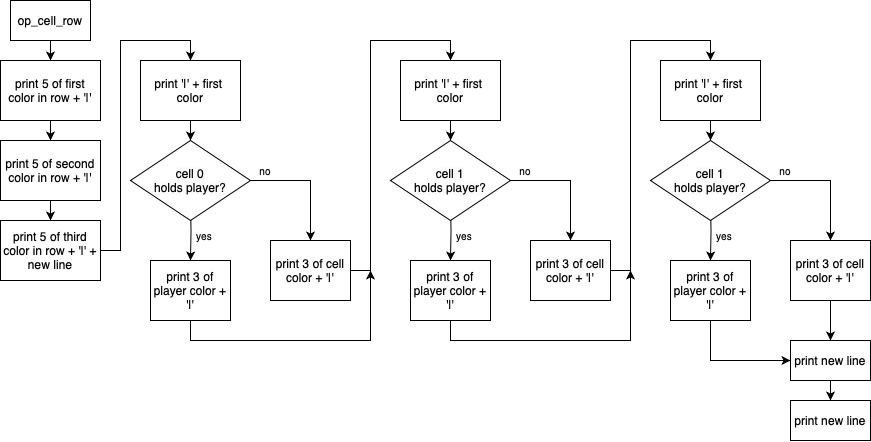

The diagram above was exported from draw.io. Its source (the exported page's mxGraphModel, read from the mxfile embedded in the PNG):
<mxGraphModel dx="950" dy="529" grid="1" gridSize="10" guides="1" tooltips="1" connect="1" arrows="1" fold="1" page="1" pageScale="1" pageWidth="850" pageHeight="1100" math="0" shadow="0">
  <root>
    <mxCell id="0" />
    <mxCell id="1" parent="0" />
    <mxCell id="TTf45crn3abN6rp4Mvj3-27" style="edgeStyle=orthogonalEdgeStyle;rounded=0;orthogonalLoop=1;jettySize=auto;html=1;entryX=0.5;entryY=0;entryDx=0;entryDy=0;" edge="1" parent="1" source="TTf45crn3abN6rp4Mvj3-1">
      <mxGeometry relative="1" as="geometry">
        <mxPoint x="120" y="100" as="targetPoint" />
      </mxGeometry>
    </mxCell>
    <mxCell id="TTf45crn3abN6rp4Mvj3-1" value="op_cell_row" style="rounded=0;whiteSpace=wrap;html=1;" vertex="1" parent="1">
      <mxGeometry x="80" y="40" width="80" height="40" as="geometry" />
    </mxCell>
    <mxCell id="TTf45crn3abN6rp4Mvj3-49" style="edgeStyle=orthogonalEdgeStyle;rounded=0;orthogonalLoop=1;jettySize=auto;html=1;entryX=0.5;entryY=0;entryDx=0;entryDy=0;" edge="1" parent="1" source="TTf45crn3abN6rp4Mvj3-46" target="TTf45crn3abN6rp4Mvj3-48">
      <mxGeometry relative="1" as="geometry" />
    </mxCell>
    <mxCell id="TTf45crn3abN6rp4Mvj3-46" value="print 5 of first color in row + '|'" style="rounded=0;whiteSpace=wrap;html=1;" vertex="1" parent="1">
      <mxGeometry x="70" y="100" width="100" height="60" as="geometry" />
    </mxCell>
    <mxCell id="TTf45crn3abN6rp4Mvj3-51" style="edgeStyle=orthogonalEdgeStyle;rounded=0;orthogonalLoop=1;jettySize=auto;html=1;" edge="1" parent="1" source="TTf45crn3abN6rp4Mvj3-48" target="TTf45crn3abN6rp4Mvj3-50">
      <mxGeometry relative="1" as="geometry" />
    </mxCell>
    <mxCell id="TTf45crn3abN6rp4Mvj3-48" value="print 5 of second color in row + '|'" style="rounded=0;whiteSpace=wrap;html=1;" vertex="1" parent="1">
      <mxGeometry x="70" y="180" width="100" height="60" as="geometry" />
    </mxCell>
    <mxCell id="TTf45crn3abN6rp4Mvj3-57" style="edgeStyle=orthogonalEdgeStyle;rounded=0;orthogonalLoop=1;jettySize=auto;html=1;entryX=0.5;entryY=0;entryDx=0;entryDy=0;" edge="1" parent="1" source="TTf45crn3abN6rp4Mvj3-50" target="TTf45crn3abN6rp4Mvj3-52">
      <mxGeometry relative="1" as="geometry">
        <mxPoint x="190" y="80" as="targetPoint" />
      </mxGeometry>
    </mxCell>
    <mxCell id="TTf45crn3abN6rp4Mvj3-50" value="print 5 of third color in row + '|' + new line" style="rounded=0;whiteSpace=wrap;html=1;" vertex="1" parent="1">
      <mxGeometry x="70" y="260" width="100" height="60" as="geometry" />
    </mxCell>
    <mxCell id="TTf45crn3abN6rp4Mvj3-58" style="edgeStyle=orthogonalEdgeStyle;rounded=0;orthogonalLoop=1;jettySize=auto;html=1;" edge="1" parent="1" source="TTf45crn3abN6rp4Mvj3-52">
      <mxGeometry relative="1" as="geometry">
        <mxPoint x="260.0344827586207" y="180.0000000000001" as="targetPoint" />
      </mxGeometry>
    </mxCell>
    <mxCell id="TTf45crn3abN6rp4Mvj3-52" value="print '|' + first&amp;nbsp;&lt;div&gt;color&lt;/div&gt;" style="rounded=0;whiteSpace=wrap;html=1;" vertex="1" parent="1">
      <mxGeometry x="210" y="100" width="100" height="60" as="geometry" />
    </mxCell>
    <mxCell id="TTf45crn3abN6rp4Mvj3-59" style="edgeStyle=orthogonalEdgeStyle;rounded=0;orthogonalLoop=1;jettySize=auto;html=1;" edge="1" parent="1" target="TTf45crn3abN6rp4Mvj3-55">
      <mxGeometry relative="1" as="geometry">
        <mxPoint x="260" y="240.0000000000001" as="sourcePoint" />
      </mxGeometry>
    </mxCell>
    <mxCell id="TTf45crn3abN6rp4Mvj3-81" style="edgeStyle=orthogonalEdgeStyle;rounded=0;orthogonalLoop=1;jettySize=auto;html=1;" edge="1" parent="1" source="TTf45crn3abN6rp4Mvj3-55">
      <mxGeometry relative="1" as="geometry">
        <mxPoint x="440" y="310" as="targetPoint" />
        <Array as="points">
          <mxPoint x="260" y="380" />
          <mxPoint x="440" y="380" />
        </Array>
      </mxGeometry>
    </mxCell>
    <mxCell id="TTf45crn3abN6rp4Mvj3-55" value="print 3 of player color + '|'" style="rounded=0;whiteSpace=wrap;html=1;" vertex="1" parent="1">
      <mxGeometry x="220" y="300" width="80" height="60" as="geometry" />
    </mxCell>
    <mxCell id="TTf45crn3abN6rp4Mvj3-80" style="edgeStyle=orthogonalEdgeStyle;rounded=0;orthogonalLoop=1;jettySize=auto;html=1;entryX=0.5;entryY=0;entryDx=0;entryDy=0;" edge="1" parent="1" source="TTf45crn3abN6rp4Mvj3-56" target="TTf45crn3abN6rp4Mvj3-71">
      <mxGeometry relative="1" as="geometry">
        <mxPoint x="440" y="80" as="targetPoint" />
        <Array as="points">
          <mxPoint x="440" y="310" />
          <mxPoint x="440" y="80" />
          <mxPoint x="520" y="80" />
        </Array>
      </mxGeometry>
    </mxCell>
    <mxCell id="TTf45crn3abN6rp4Mvj3-56" value="print 3 of cell color + '|'" style="rounded=0;whiteSpace=wrap;html=1;" vertex="1" parent="1">
      <mxGeometry x="340" y="280" width="80" height="60" as="geometry" />
    </mxCell>
    <mxCell id="TTf45crn3abN6rp4Mvj3-61" value="&lt;font style=&quot;font-size: 10px;&quot;&gt;yes&lt;/font&gt;" style="text;html=1;align=center;verticalAlign=middle;whiteSpace=wrap;rounded=0;" vertex="1" parent="1">
      <mxGeometry x="244" y="260" width="60" height="30" as="geometry" />
    </mxCell>
    <mxCell id="TTf45crn3abN6rp4Mvj3-62" value="&lt;font style=&quot;font-size: 10px;&quot;&gt;no&lt;/font&gt;" style="text;html=1;align=center;verticalAlign=middle;whiteSpace=wrap;rounded=0;" vertex="1" parent="1">
      <mxGeometry x="320" y="195" width="30" height="30" as="geometry" />
    </mxCell>
    <mxCell id="TTf45crn3abN6rp4Mvj3-65" style="edgeStyle=orthogonalEdgeStyle;rounded=0;orthogonalLoop=1;jettySize=auto;html=1;" edge="1" parent="1" source="TTf45crn3abN6rp4Mvj3-64" target="TTf45crn3abN6rp4Mvj3-56">
      <mxGeometry relative="1" as="geometry" />
    </mxCell>
    <mxCell id="TTf45crn3abN6rp4Mvj3-64" value="&lt;span style=&quot;caret-color: rgb(0, 0, 0); color: rgb(0, 0, 0); font-family: Helvetica; font-size: 12px; font-style: normal; font-variant-caps: normal; font-weight: normal; letter-spacing: normal; orphans: auto; text-align: center; text-indent: 0px; text-transform: none; white-space: normal; widows: auto; word-spacing: 0px; -webkit-text-size-adjust: auto; -webkit-text-stroke-width: 0px; background-color: rgb(251, 251, 251); text-decoration: none; display: inline !important; float: none;&quot;&gt;cell 0&lt;/span&gt;&lt;div&gt;&lt;span style=&quot;caret-color: rgb(0, 0, 0); color: rgb(0, 0, 0); font-family: Helvetica; font-size: 12px; font-style: normal; font-variant-caps: normal; font-weight: normal; letter-spacing: normal; orphans: auto; text-align: center; text-indent: 0px; text-transform: none; white-space: normal; widows: auto; word-spacing: 0px; -webkit-text-size-adjust: auto; -webkit-text-stroke-width: 0px; background-color: rgb(251, 251, 251); text-decoration: none; display: inline !important; float: none;&quot;&gt;holds player?&lt;/span&gt;&lt;/div&gt;" style="rhombus;whiteSpace=wrap;html=1;" vertex="1" parent="1">
      <mxGeometry x="200" y="180" width="120" height="80" as="geometry" />
    </mxCell>
    <mxCell id="TTf45crn3abN6rp4Mvj3-70" style="edgeStyle=orthogonalEdgeStyle;rounded=0;orthogonalLoop=1;jettySize=auto;html=1;" edge="1" parent="1" source="TTf45crn3abN6rp4Mvj3-71">
      <mxGeometry relative="1" as="geometry">
        <mxPoint x="520.0344827586207" y="180.0000000000001" as="targetPoint" />
      </mxGeometry>
    </mxCell>
    <mxCell id="TTf45crn3abN6rp4Mvj3-71" value="print '|' + first&amp;nbsp;&lt;div&gt;color&lt;/div&gt;" style="rounded=0;whiteSpace=wrap;html=1;" vertex="1" parent="1">
      <mxGeometry x="470" y="100" width="100" height="60" as="geometry" />
    </mxCell>
    <mxCell id="TTf45crn3abN6rp4Mvj3-72" style="edgeStyle=orthogonalEdgeStyle;rounded=0;orthogonalLoop=1;jettySize=auto;html=1;" edge="1" parent="1" target="TTf45crn3abN6rp4Mvj3-73">
      <mxGeometry relative="1" as="geometry">
        <mxPoint x="520" y="240.0000000000001" as="sourcePoint" />
      </mxGeometry>
    </mxCell>
    <mxCell id="TTf45crn3abN6rp4Mvj3-73" value="print 3 of player color + '|'" style="rounded=0;whiteSpace=wrap;html=1;" vertex="1" parent="1">
      <mxGeometry x="480" y="300" width="80" height="60" as="geometry" />
    </mxCell>
    <mxCell id="TTf45crn3abN6rp4Mvj3-91" style="edgeStyle=orthogonalEdgeStyle;rounded=0;orthogonalLoop=1;jettySize=auto;html=1;entryX=0.5;entryY=0;entryDx=0;entryDy=0;" edge="1" parent="1" source="TTf45crn3abN6rp4Mvj3-74" target="TTf45crn3abN6rp4Mvj3-83">
      <mxGeometry relative="1" as="geometry">
        <mxPoint x="700" y="80.00000000000011" as="targetPoint" />
        <Array as="points">
          <mxPoint x="700" y="310" />
          <mxPoint x="700" y="80" />
          <mxPoint x="780" y="80" />
        </Array>
      </mxGeometry>
    </mxCell>
    <mxCell id="TTf45crn3abN6rp4Mvj3-74" value="print 3 of cell color + '|'" style="rounded=0;whiteSpace=wrap;html=1;" vertex="1" parent="1">
      <mxGeometry x="600" y="280" width="80" height="60" as="geometry" />
    </mxCell>
    <mxCell id="TTf45crn3abN6rp4Mvj3-75" value="&lt;font style=&quot;font-size: 10px;&quot;&gt;yes&lt;/font&gt;" style="text;html=1;align=center;verticalAlign=middle;whiteSpace=wrap;rounded=0;" vertex="1" parent="1">
      <mxGeometry x="504" y="260" width="60" height="30" as="geometry" />
    </mxCell>
    <mxCell id="TTf45crn3abN6rp4Mvj3-76" value="&lt;font style=&quot;font-size: 10px;&quot;&gt;no&lt;/font&gt;" style="text;html=1;align=center;verticalAlign=middle;whiteSpace=wrap;rounded=0;" vertex="1" parent="1">
      <mxGeometry x="580" y="195" width="30" height="30" as="geometry" />
    </mxCell>
    <mxCell id="TTf45crn3abN6rp4Mvj3-77" style="edgeStyle=orthogonalEdgeStyle;rounded=0;orthogonalLoop=1;jettySize=auto;html=1;" edge="1" parent="1" source="TTf45crn3abN6rp4Mvj3-78" target="TTf45crn3abN6rp4Mvj3-74">
      <mxGeometry relative="1" as="geometry" />
    </mxCell>
    <mxCell id="TTf45crn3abN6rp4Mvj3-78" value="&lt;span style=&quot;caret-color: rgb(0, 0, 0); color: rgb(0, 0, 0); font-family: Helvetica; font-size: 12px; font-style: normal; font-variant-caps: normal; font-weight: normal; letter-spacing: normal; orphans: auto; text-align: center; text-indent: 0px; text-transform: none; white-space: normal; widows: auto; word-spacing: 0px; -webkit-text-size-adjust: auto; -webkit-text-stroke-width: 0px; background-color: rgb(251, 251, 251); text-decoration: none; display: inline !important; float: none;&quot;&gt;cell 1&lt;/span&gt;&lt;div&gt;&lt;span style=&quot;caret-color: rgb(0, 0, 0); color: rgb(0, 0, 0); font-family: Helvetica; font-size: 12px; font-style: normal; font-variant-caps: normal; font-weight: normal; letter-spacing: normal; orphans: auto; text-align: center; text-indent: 0px; text-transform: none; white-space: normal; widows: auto; word-spacing: 0px; -webkit-text-size-adjust: auto; -webkit-text-stroke-width: 0px; background-color: rgb(251, 251, 251); text-decoration: none; display: inline !important; float: none;&quot;&gt;holds player?&lt;/span&gt;&lt;/div&gt;" style="rhombus;whiteSpace=wrap;html=1;" vertex="1" parent="1">
      <mxGeometry x="460" y="180" width="120" height="80" as="geometry" />
    </mxCell>
    <mxCell id="TTf45crn3abN6rp4Mvj3-82" style="edgeStyle=orthogonalEdgeStyle;rounded=0;orthogonalLoop=1;jettySize=auto;html=1;" edge="1" parent="1" source="TTf45crn3abN6rp4Mvj3-83">
      <mxGeometry relative="1" as="geometry">
        <mxPoint x="780.0344827586207" y="180.0000000000001" as="targetPoint" />
      </mxGeometry>
    </mxCell>
    <mxCell id="TTf45crn3abN6rp4Mvj3-83" value="print '|' + first&amp;nbsp;&lt;div&gt;color&lt;/div&gt;" style="rounded=0;whiteSpace=wrap;html=1;" vertex="1" parent="1">
      <mxGeometry x="730" y="100" width="100" height="60" as="geometry" />
    </mxCell>
    <mxCell id="TTf45crn3abN6rp4Mvj3-84" style="edgeStyle=orthogonalEdgeStyle;rounded=0;orthogonalLoop=1;jettySize=auto;html=1;" edge="1" parent="1" target="TTf45crn3abN6rp4Mvj3-85">
      <mxGeometry relative="1" as="geometry">
        <mxPoint x="780" y="240.0000000000001" as="sourcePoint" />
      </mxGeometry>
    </mxCell>
    <mxCell id="TTf45crn3abN6rp4Mvj3-97" style="edgeStyle=orthogonalEdgeStyle;rounded=0;orthogonalLoop=1;jettySize=auto;html=1;entryX=0;entryY=0.5;entryDx=0;entryDy=0;" edge="1" parent="1" source="TTf45crn3abN6rp4Mvj3-85" target="TTf45crn3abN6rp4Mvj3-96">
      <mxGeometry relative="1" as="geometry">
        <Array as="points">
          <mxPoint x="780" y="400" />
        </Array>
      </mxGeometry>
    </mxCell>
    <mxCell id="TTf45crn3abN6rp4Mvj3-85" value="print 3 of player color + '|'" style="rounded=0;whiteSpace=wrap;html=1;" vertex="1" parent="1">
      <mxGeometry x="740" y="300" width="80" height="60" as="geometry" />
    </mxCell>
    <mxCell id="TTf45crn3abN6rp4Mvj3-98" style="edgeStyle=orthogonalEdgeStyle;rounded=0;orthogonalLoop=1;jettySize=auto;html=1;" edge="1" parent="1" source="TTf45crn3abN6rp4Mvj3-86" target="TTf45crn3abN6rp4Mvj3-96">
      <mxGeometry relative="1" as="geometry" />
    </mxCell>
    <mxCell id="TTf45crn3abN6rp4Mvj3-86" value="print 3 of cell color + '|'" style="rounded=0;whiteSpace=wrap;html=1;" vertex="1" parent="1">
      <mxGeometry x="860" y="280" width="80" height="60" as="geometry" />
    </mxCell>
    <mxCell id="TTf45crn3abN6rp4Mvj3-87" value="&lt;font style=&quot;font-size: 10px;&quot;&gt;yes&lt;/font&gt;" style="text;html=1;align=center;verticalAlign=middle;whiteSpace=wrap;rounded=0;" vertex="1" parent="1">
      <mxGeometry x="764" y="260" width="60" height="30" as="geometry" />
    </mxCell>
    <mxCell id="TTf45crn3abN6rp4Mvj3-88" value="&lt;font style=&quot;font-size: 10px;&quot;&gt;no&lt;/font&gt;" style="text;html=1;align=center;verticalAlign=middle;whiteSpace=wrap;rounded=0;" vertex="1" parent="1">
      <mxGeometry x="840" y="195" width="30" height="30" as="geometry" />
    </mxCell>
    <mxCell id="TTf45crn3abN6rp4Mvj3-89" style="edgeStyle=orthogonalEdgeStyle;rounded=0;orthogonalLoop=1;jettySize=auto;html=1;" edge="1" parent="1" source="TTf45crn3abN6rp4Mvj3-90" target="TTf45crn3abN6rp4Mvj3-86">
      <mxGeometry relative="1" as="geometry" />
    </mxCell>
    <mxCell id="TTf45crn3abN6rp4Mvj3-90" value="&lt;span style=&quot;caret-color: rgb(0, 0, 0); color: rgb(0, 0, 0); font-family: Helvetica; font-size: 12px; font-style: normal; font-variant-caps: normal; font-weight: normal; letter-spacing: normal; orphans: auto; text-align: center; text-indent: 0px; text-transform: none; white-space: normal; widows: auto; word-spacing: 0px; -webkit-text-size-adjust: auto; -webkit-text-stroke-width: 0px; background-color: rgb(251, 251, 251); text-decoration: none; display: inline !important; float: none;&quot;&gt;cell 1&lt;/span&gt;&lt;div&gt;&lt;span style=&quot;caret-color: rgb(0, 0, 0); color: rgb(0, 0, 0); font-family: Helvetica; font-size: 12px; font-style: normal; font-variant-caps: normal; font-weight: normal; letter-spacing: normal; orphans: auto; text-align: center; text-indent: 0px; text-transform: none; white-space: normal; widows: auto; word-spacing: 0px; -webkit-text-size-adjust: auto; -webkit-text-stroke-width: 0px; background-color: rgb(251, 251, 251); text-decoration: none; display: inline !important; float: none;&quot;&gt;holds player?&lt;/span&gt;&lt;/div&gt;" style="rhombus;whiteSpace=wrap;html=1;" vertex="1" parent="1">
      <mxGeometry x="720" y="180" width="120" height="80" as="geometry" />
    </mxCell>
    <mxCell id="TTf45crn3abN6rp4Mvj3-94" value="" style="endArrow=classic;html=1;rounded=0;exitX=0.5;exitY=1;exitDx=0;exitDy=0;" edge="1" parent="1" source="TTf45crn3abN6rp4Mvj3-73">
      <mxGeometry width="50" height="50" relative="1" as="geometry">
        <mxPoint x="650" y="240" as="sourcePoint" />
        <mxPoint x="700" y="310" as="targetPoint" />
        <Array as="points">
          <mxPoint x="520" y="380" />
          <mxPoint x="700" y="380" />
        </Array>
      </mxGeometry>
    </mxCell>
    <mxCell id="TTf45crn3abN6rp4Mvj3-100" style="edgeStyle=orthogonalEdgeStyle;rounded=0;orthogonalLoop=1;jettySize=auto;html=1;" edge="1" parent="1" source="TTf45crn3abN6rp4Mvj3-96" target="TTf45crn3abN6rp4Mvj3-99">
      <mxGeometry relative="1" as="geometry" />
    </mxCell>
    <mxCell id="TTf45crn3abN6rp4Mvj3-96" value="print new line" style="rounded=0;whiteSpace=wrap;html=1;" vertex="1" parent="1">
      <mxGeometry x="860" y="380" width="80" height="40" as="geometry" />
    </mxCell>
    <mxCell id="TTf45crn3abN6rp4Mvj3-99" value="print new line" style="rounded=0;whiteSpace=wrap;html=1;" vertex="1" parent="1">
      <mxGeometry x="860" y="440" width="80" height="40" as="geometry" />
    </mxCell>
  </root>
</mxGraphModel>